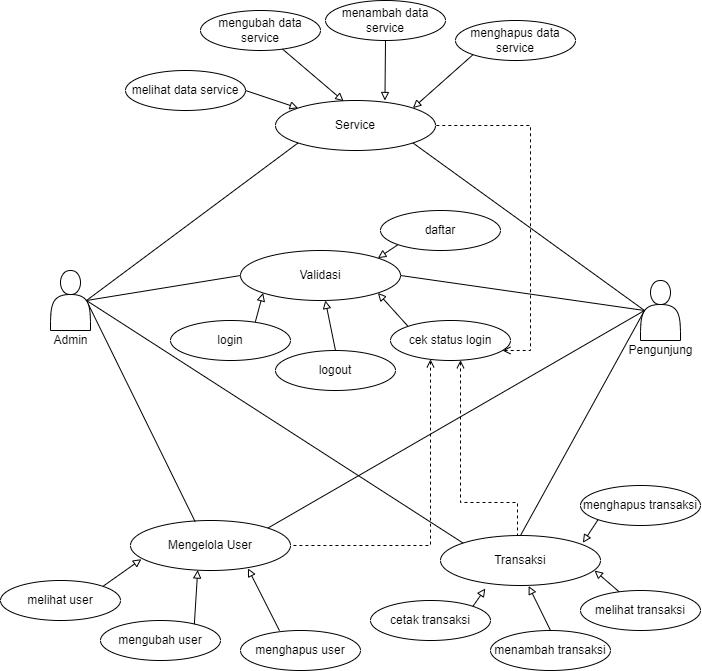

The diagram above was exported from draw.io. Its source (the exported page's mxGraphModel, read from the mxfile embedded in the PNG):
<mxGraphModel dx="1063" dy="530" grid="1" gridSize="10" guides="1" tooltips="1" connect="1" arrows="1" fold="1" page="1" pageScale="1" pageWidth="850" pageHeight="1100" math="0" shadow="0">
  <root>
    <mxCell id="0" />
    <mxCell id="1" parent="0" />
    <mxCell id="fmPXvHlh3ObCqLqHHDEt-1" value="Validasi" style="ellipse;whiteSpace=wrap;html=1;" vertex="1" parent="1">
      <mxGeometry x="530" y="540" width="160" height="50" as="geometry" />
    </mxCell>
    <mxCell id="fmPXvHlh3ObCqLqHHDEt-2" value="Service" style="ellipse;whiteSpace=wrap;html=1;" vertex="1" parent="1">
      <mxGeometry x="565" y="390" width="160" height="50" as="geometry" />
    </mxCell>
    <mxCell id="fmPXvHlh3ObCqLqHHDEt-3" value="" style="endArrow=none;html=1;entryX=0;entryY=0.5;entryDx=0;entryDy=0;exitX=0.9;exitY=0.5;exitDx=0;exitDy=0;exitPerimeter=0;" edge="1" parent="1" source="fmPXvHlh3ObCqLqHHDEt-34" target="fmPXvHlh3ObCqLqHHDEt-1">
      <mxGeometry width="50" height="50" relative="1" as="geometry">
        <mxPoint x="440" y="590" as="sourcePoint" />
        <mxPoint x="490" y="560" as="targetPoint" />
      </mxGeometry>
    </mxCell>
    <mxCell id="fmPXvHlh3ObCqLqHHDEt-4" value="" style="endArrow=none;html=1;entryX=0;entryY=1;entryDx=0;entryDy=0;exitX=0.9;exitY=0.5;exitDx=0;exitDy=0;exitPerimeter=0;" edge="1" parent="1" source="fmPXvHlh3ObCqLqHHDEt-34" target="fmPXvHlh3ObCqLqHHDEt-2">
      <mxGeometry width="50" height="50" relative="1" as="geometry">
        <mxPoint x="390" y="580" as="sourcePoint" />
        <mxPoint x="590" y="595" as="targetPoint" />
      </mxGeometry>
    </mxCell>
    <mxCell id="fmPXvHlh3ObCqLqHHDEt-5" value="" style="endArrow=none;html=1;entryX=0.1;entryY=0.5;entryDx=0;entryDy=0;exitX=1;exitY=0.5;exitDx=0;exitDy=0;entryPerimeter=0;" edge="1" parent="1" source="fmPXvHlh3ObCqLqHHDEt-1" target="fmPXvHlh3ObCqLqHHDEt-36">
      <mxGeometry width="50" height="50" relative="1" as="geometry">
        <mxPoint x="400" y="590" as="sourcePoint" />
        <mxPoint x="910" y="580" as="targetPoint" />
      </mxGeometry>
    </mxCell>
    <mxCell id="fmPXvHlh3ObCqLqHHDEt-6" value="" style="endArrow=none;html=1;exitX=1;exitY=1;exitDx=0;exitDy=0;entryX=0.1;entryY=0.5;entryDx=0;entryDy=0;entryPerimeter=0;" edge="1" parent="1" source="fmPXvHlh3ObCqLqHHDEt-2" target="fmPXvHlh3ObCqLqHHDEt-36">
      <mxGeometry width="50" height="50" relative="1" as="geometry">
        <mxPoint x="750" y="595" as="sourcePoint" />
        <mxPoint x="910" y="580" as="targetPoint" />
      </mxGeometry>
    </mxCell>
    <mxCell id="fmPXvHlh3ObCqLqHHDEt-7" value="melihat data service" style="ellipse;whiteSpace=wrap;html=1;" vertex="1" parent="1">
      <mxGeometry x="415" y="360" width="120" height="40" as="geometry" />
    </mxCell>
    <mxCell id="fmPXvHlh3ObCqLqHHDEt-8" value="mengubah data service" style="ellipse;whiteSpace=wrap;html=1;" vertex="1" parent="1">
      <mxGeometry x="490" y="300" width="120" height="40" as="geometry" />
    </mxCell>
    <mxCell id="fmPXvHlh3ObCqLqHHDEt-9" value="menambah data service" style="ellipse;whiteSpace=wrap;html=1;" vertex="1" parent="1">
      <mxGeometry x="615" y="290" width="120" height="40" as="geometry" />
    </mxCell>
    <mxCell id="fmPXvHlh3ObCqLqHHDEt-10" value="menghapus data service" style="ellipse;whiteSpace=wrap;html=1;" vertex="1" parent="1">
      <mxGeometry x="745" y="310" width="120" height="40" as="geometry" />
    </mxCell>
    <mxCell id="fmPXvHlh3ObCqLqHHDEt-11" value="" style="endArrow=none;html=1;entryX=0;entryY=1;entryDx=0;entryDy=0;exitX=1;exitY=0;exitDx=0;exitDy=0;startArrow=block;startFill=0;" edge="1" parent="1" source="fmPXvHlh3ObCqLqHHDEt-2" target="fmPXvHlh3ObCqLqHHDEt-10">
      <mxGeometry width="50" height="50" relative="1" as="geometry">
        <mxPoint x="650" y="400" as="sourcePoint" />
        <mxPoint x="700" y="350" as="targetPoint" />
      </mxGeometry>
    </mxCell>
    <mxCell id="fmPXvHlh3ObCqLqHHDEt-12" value="" style="endArrow=none;html=1;entryX=0.5;entryY=1;entryDx=0;entryDy=0;startArrow=block;startFill=0;exitX=0.684;exitY=0;exitDx=0;exitDy=0;exitPerimeter=0;" edge="1" parent="1" source="fmPXvHlh3ObCqLqHHDEt-2" target="fmPXvHlh3ObCqLqHHDEt-9">
      <mxGeometry width="50" height="50" relative="1" as="geometry">
        <mxPoint x="645" y="380" as="sourcePoint" />
        <mxPoint x="772.573593128807" y="354.1421356237309" as="targetPoint" />
      </mxGeometry>
    </mxCell>
    <mxCell id="fmPXvHlh3ObCqLqHHDEt-13" value="" style="endArrow=none;html=1;startArrow=block;startFill=0;exitX=0.426;exitY=0.014;exitDx=0;exitDy=0;exitPerimeter=0;" edge="1" parent="1" source="fmPXvHlh3ObCqLqHHDEt-2" target="fmPXvHlh3ObCqLqHHDEt-8">
      <mxGeometry width="50" height="50" relative="1" as="geometry">
        <mxPoint x="684.44" y="390" as="sourcePoint" />
        <mxPoint x="575" y="350" as="targetPoint" />
      </mxGeometry>
    </mxCell>
    <mxCell id="fmPXvHlh3ObCqLqHHDEt-14" value="" style="endArrow=none;html=1;entryX=1;entryY=0.5;entryDx=0;entryDy=0;startArrow=block;startFill=0;exitX=0;exitY=0;exitDx=0;exitDy=0;" edge="1" parent="1" source="fmPXvHlh3ObCqLqHHDEt-2" target="fmPXvHlh3ObCqLqHHDEt-7">
      <mxGeometry width="50" height="50" relative="1" as="geometry">
        <mxPoint x="627.16" y="401.32" as="sourcePoint" />
        <mxPoint x="589.16" y="348.76000000000005" as="targetPoint" />
      </mxGeometry>
    </mxCell>
    <mxCell id="fmPXvHlh3ObCqLqHHDEt-15" value="login" style="ellipse;whiteSpace=wrap;html=1;" vertex="1" parent="1">
      <mxGeometry x="460" y="610" width="120" height="40" as="geometry" />
    </mxCell>
    <mxCell id="fmPXvHlh3ObCqLqHHDEt-16" value="logout" style="ellipse;whiteSpace=wrap;html=1;" vertex="1" parent="1">
      <mxGeometry x="565" y="640" width="120" height="40" as="geometry" />
    </mxCell>
    <mxCell id="fmPXvHlh3ObCqLqHHDEt-17" value="" style="endArrow=none;html=1;startArrow=block;startFill=0;exitX=0;exitY=1;exitDx=0;exitDy=0;entryX=0.707;entryY=0.034;entryDx=0;entryDy=0;entryPerimeter=0;" edge="1" parent="1" source="fmPXvHlh3ObCqLqHHDEt-1" target="fmPXvHlh3ObCqLqHHDEt-15">
      <mxGeometry width="50" height="50" relative="1" as="geometry">
        <mxPoint x="563.4314575050764" y="418.78679656440363" as="sourcePoint" />
        <mxPoint x="550" y="610" as="targetPoint" />
      </mxGeometry>
    </mxCell>
    <mxCell id="fmPXvHlh3ObCqLqHHDEt-18" value="" style="endArrow=none;html=1;startArrow=block;startFill=0;entryX=0.5;entryY=0;entryDx=0;entryDy=0;" edge="1" parent="1" source="fmPXvHlh3ObCqLqHHDEt-1" target="fmPXvHlh3ObCqLqHHDEt-16">
      <mxGeometry width="50" height="50" relative="1" as="geometry">
        <mxPoint x="580" y="610" as="sourcePoint" />
        <mxPoint x="532.4264068711927" y="615.857864376269" as="targetPoint" />
      </mxGeometry>
    </mxCell>
    <mxCell id="fmPXvHlh3ObCqLqHHDEt-19" value="Mengelola User" style="ellipse;whiteSpace=wrap;html=1;" vertex="1" parent="1">
      <mxGeometry x="420" y="810" width="160" height="50" as="geometry" />
    </mxCell>
    <mxCell id="fmPXvHlh3ObCqLqHHDEt-20" style="edgeStyle=orthogonalEdgeStyle;rounded=0;orthogonalLoop=1;jettySize=auto;html=1;entryX=1;entryY=0.5;entryDx=0;entryDy=0;dashed=1;startArrow=open;startFill=0;endArrow=none;endFill=0;" edge="1" parent="1" source="fmPXvHlh3ObCqLqHHDEt-25" target="fmPXvHlh3ObCqLqHHDEt-2">
      <mxGeometry relative="1" as="geometry">
        <Array as="points">
          <mxPoint x="820" y="640" />
          <mxPoint x="820" y="415" />
        </Array>
      </mxGeometry>
    </mxCell>
    <mxCell id="fmPXvHlh3ObCqLqHHDEt-22" style="edgeStyle=orthogonalEdgeStyle;rounded=0;orthogonalLoop=1;jettySize=auto;html=1;entryX=1;entryY=0.5;entryDx=0;entryDy=0;dashed=1;startArrow=open;startFill=0;endArrow=none;endFill=0;" edge="1" parent="1" source="fmPXvHlh3ObCqLqHHDEt-25" target="fmPXvHlh3ObCqLqHHDEt-19">
      <mxGeometry relative="1" as="geometry">
        <Array as="points">
          <mxPoint x="720" y="835" />
        </Array>
      </mxGeometry>
    </mxCell>
    <mxCell id="fmPXvHlh3ObCqLqHHDEt-24" style="edgeStyle=orthogonalEdgeStyle;rounded=0;orthogonalLoop=1;jettySize=auto;html=1;entryX=0.293;entryY=0.045;entryDx=0;entryDy=0;entryPerimeter=0;dashed=1;startArrow=open;startFill=0;endArrow=none;endFill=0;" edge="1" parent="1" source="fmPXvHlh3ObCqLqHHDEt-25" target="fmPXvHlh3ObCqLqHHDEt-47">
      <mxGeometry relative="1" as="geometry">
        <Array as="points">
          <mxPoint x="750" y="792" />
          <mxPoint x="807" y="792" />
        </Array>
      </mxGeometry>
    </mxCell>
    <mxCell id="fmPXvHlh3ObCqLqHHDEt-25" value="cek status login" style="ellipse;whiteSpace=wrap;html=1;" vertex="1" parent="1">
      <mxGeometry x="680" y="610" width="120" height="40" as="geometry" />
    </mxCell>
    <mxCell id="fmPXvHlh3ObCqLqHHDEt-26" value="" style="endArrow=none;html=1;startArrow=block;startFill=0;exitX=1;exitY=1;exitDx=0;exitDy=0;entryX=0;entryY=0;entryDx=0;entryDy=0;" edge="1" parent="1" source="fmPXvHlh3ObCqLqHHDEt-1" target="fmPXvHlh3ObCqLqHHDEt-25">
      <mxGeometry width="50" height="50" relative="1" as="geometry">
        <mxPoint x="696.3609137284343" y="579.9989457658345" as="sourcePoint" />
        <mxPoint x="700" y="600" as="targetPoint" />
      </mxGeometry>
    </mxCell>
    <mxCell id="fmPXvHlh3ObCqLqHHDEt-27" value="" style="endArrow=none;html=1;entryX=0.404;entryY=0.023;entryDx=0;entryDy=0;exitX=0.9;exitY=0.5;exitDx=0;exitDy=0;exitPerimeter=0;entryPerimeter=0;" edge="1" parent="1" source="fmPXvHlh3ObCqLqHHDEt-34" target="fmPXvHlh3ObCqLqHHDEt-19">
      <mxGeometry width="50" height="50" relative="1" as="geometry">
        <mxPoint x="390" y="580" as="sourcePoint" />
        <mxPoint x="580" y="575" as="targetPoint" />
      </mxGeometry>
    </mxCell>
    <mxCell id="fmPXvHlh3ObCqLqHHDEt-28" value="melihat user" style="ellipse;whiteSpace=wrap;html=1;" vertex="1" parent="1">
      <mxGeometry x="290" y="870" width="120" height="40" as="geometry" />
    </mxCell>
    <mxCell id="fmPXvHlh3ObCqLqHHDEt-29" value="mengubah user" style="ellipse;whiteSpace=wrap;html=1;" vertex="1" parent="1">
      <mxGeometry x="390" y="910" width="120" height="40" as="geometry" />
    </mxCell>
    <mxCell id="fmPXvHlh3ObCqLqHHDEt-30" value="" style="endArrow=none;html=1;startArrow=block;startFill=0;exitX=0.068;exitY=0.773;exitDx=0;exitDy=0;entryX=1;entryY=0;entryDx=0;entryDy=0;exitPerimeter=0;" edge="1" parent="1" source="fmPXvHlh3ObCqLqHHDEt-19" target="fmPXvHlh3ObCqLqHHDEt-28">
      <mxGeometry width="50" height="50" relative="1" as="geometry">
        <mxPoint x="453.23605842107327" y="869.9963956624256" as="sourcePoint" />
        <mxPoint x="450" y="897.3800000000001" as="targetPoint" />
      </mxGeometry>
    </mxCell>
    <mxCell id="fmPXvHlh3ObCqLqHHDEt-31" value="" style="endArrow=none;html=1;startArrow=block;startFill=0;entryX=0.782;entryY=0.095;entryDx=0;entryDy=0;exitX=0.42;exitY=0.991;exitDx=0;exitDy=0;exitPerimeter=0;entryPerimeter=0;" edge="1" parent="1" source="fmPXvHlh3ObCqLqHHDEt-19" target="fmPXvHlh3ObCqLqHHDEt-29">
      <mxGeometry width="50" height="50" relative="1" as="geometry">
        <mxPoint x="506.7619150190535" y="877.3595127101584" as="sourcePoint" />
        <mxPoint x="432.42640687119274" y="903.237864376269" as="targetPoint" />
      </mxGeometry>
    </mxCell>
    <mxCell id="fmPXvHlh3ObCqLqHHDEt-32" value="menghapus user" style="ellipse;whiteSpace=wrap;html=1;" vertex="1" parent="1">
      <mxGeometry x="530" y="920" width="120" height="40" as="geometry" />
    </mxCell>
    <mxCell id="fmPXvHlh3ObCqLqHHDEt-33" value="" style="endArrow=none;html=1;startArrow=block;startFill=0;entryX=0.325;entryY=0.004;entryDx=0;entryDy=0;exitX=0.734;exitY=0.958;exitDx=0;exitDy=0;exitPerimeter=0;entryPerimeter=0;" edge="1" parent="1" source="fmPXvHlh3ObCqLqHHDEt-19" target="fmPXvHlh3ObCqLqHHDEt-32">
      <mxGeometry width="50" height="50" relative="1" as="geometry">
        <mxPoint x="560" y="870" as="sourcePoint" />
        <mxPoint x="600" y="887.38" as="targetPoint" />
      </mxGeometry>
    </mxCell>
    <mxCell id="fmPXvHlh3ObCqLqHHDEt-34" value="" style="shape=actor;whiteSpace=wrap;html=1;" vertex="1" parent="1">
      <mxGeometry x="340" y="560" width="40" height="60" as="geometry" />
    </mxCell>
    <mxCell id="fmPXvHlh3ObCqLqHHDEt-35" value="Admin" style="text;html=1;align=center;verticalAlign=middle;resizable=0;points=[];autosize=1;strokeColor=none;fillColor=none;" vertex="1" parent="1">
      <mxGeometry x="335" y="620" width="50" height="20" as="geometry" />
    </mxCell>
    <mxCell id="fmPXvHlh3ObCqLqHHDEt-36" value="" style="shape=actor;whiteSpace=wrap;html=1;" vertex="1" parent="1">
      <mxGeometry x="930" y="570" width="40" height="60" as="geometry" />
    </mxCell>
    <mxCell id="fmPXvHlh3ObCqLqHHDEt-37" value="Pengunjung" style="text;html=1;align=center;verticalAlign=middle;resizable=0;points=[];autosize=1;strokeColor=none;fillColor=none;" vertex="1" parent="1">
      <mxGeometry x="910" y="630" width="80" height="20" as="geometry" />
    </mxCell>
    <mxCell id="fmPXvHlh3ObCqLqHHDEt-47" value="Transaksi" style="ellipse;whiteSpace=wrap;html=1;" vertex="1" parent="1">
      <mxGeometry x="730" y="825" width="160" height="50" as="geometry" />
    </mxCell>
    <mxCell id="fmPXvHlh3ObCqLqHHDEt-48" value="menambah transaksi" style="ellipse;whiteSpace=wrap;html=1;" vertex="1" parent="1">
      <mxGeometry x="780" y="920" width="120" height="40" as="geometry" />
    </mxCell>
    <mxCell id="fmPXvHlh3ObCqLqHHDEt-49" value="menghapus transaksi" style="ellipse;whiteSpace=wrap;html=1;" vertex="1" parent="1">
      <mxGeometry x="870" y="775" width="120" height="40" as="geometry" />
    </mxCell>
    <mxCell id="fmPXvHlh3ObCqLqHHDEt-50" value="melihat transaksi" style="ellipse;whiteSpace=wrap;html=1;" vertex="1" parent="1">
      <mxGeometry x="870" y="880" width="120" height="40" as="geometry" />
    </mxCell>
    <mxCell id="fmPXvHlh3ObCqLqHHDEt-57" value="" style="endArrow=none;html=1;entryX=0;entryY=0;entryDx=0;entryDy=0;exitX=0.9;exitY=0.5;exitDx=0;exitDy=0;exitPerimeter=0;" edge="1" parent="1" source="fmPXvHlh3ObCqLqHHDEt-34" target="fmPXvHlh3ObCqLqHHDEt-47">
      <mxGeometry width="50" height="50" relative="1" as="geometry">
        <mxPoint x="386" y="600" as="sourcePoint" />
        <mxPoint x="518.04" y="776.3499999999999" as="targetPoint" />
      </mxGeometry>
    </mxCell>
    <mxCell id="fmPXvHlh3ObCqLqHHDEt-58" value="" style="endArrow=none;html=1;entryX=0.1;entryY=0.5;entryDx=0;entryDy=0;exitX=0.5;exitY=0;exitDx=0;exitDy=0;entryPerimeter=0;" edge="1" parent="1" source="fmPXvHlh3ObCqLqHHDEt-47" target="fmPXvHlh3ObCqLqHHDEt-36">
      <mxGeometry width="50" height="50" relative="1" as="geometry">
        <mxPoint x="571.5685424949238" y="792.322330470336" as="sourcePoint" />
        <mxPoint x="944" y="610" as="targetPoint" />
      </mxGeometry>
    </mxCell>
    <mxCell id="fmPXvHlh3ObCqLqHHDEt-59" value="" style="endArrow=none;html=1;startArrow=block;startFill=0;" edge="1" parent="1" target="fmPXvHlh3ObCqLqHHDEt-50">
      <mxGeometry width="50" height="50" relative="1" as="geometry">
        <mxPoint x="884" y="860" as="sourcePoint" />
        <mxPoint x="900" y="919.9999999999999" as="targetPoint" />
      </mxGeometry>
    </mxCell>
    <mxCell id="fmPXvHlh3ObCqLqHHDEt-60" value="" style="endArrow=none;html=1;startArrow=block;startFill=0;entryX=0;entryY=1;entryDx=0;entryDy=0;exitX=0.89;exitY=0.145;exitDx=0;exitDy=0;exitPerimeter=0;" edge="1" parent="1" source="fmPXvHlh3ObCqLqHHDEt-47" target="fmPXvHlh3ObCqLqHHDEt-49">
      <mxGeometry width="50" height="50" relative="1" as="geometry">
        <mxPoint x="910" y="810" as="sourcePoint" />
        <mxPoint x="931.5600000000002" y="862.2599999999998" as="targetPoint" />
      </mxGeometry>
    </mxCell>
    <mxCell id="fmPXvHlh3ObCqLqHHDEt-61" value="" style="endArrow=none;html=1;startArrow=block;startFill=0;exitX=0.551;exitY=1.011;exitDx=0;exitDy=0;entryX=0.5;entryY=0;entryDx=0;entryDy=0;exitPerimeter=0;" edge="1" parent="1" source="fmPXvHlh3ObCqLqHHDEt-47" target="fmPXvHlh3ObCqLqHHDEt-48">
      <mxGeometry width="50" height="50" relative="1" as="geometry">
        <mxPoint x="876.7639415789242" y="877.6163956624246" as="sourcePoint" />
        <mxPoint x="920.629277104518" y="894.9078895567318" as="targetPoint" />
      </mxGeometry>
    </mxCell>
    <mxCell id="fmPXvHlh3ObCqLqHHDEt-65" value="daftar" style="ellipse;whiteSpace=wrap;html=1;" vertex="1" parent="1">
      <mxGeometry x="670" y="500" width="120" height="40" as="geometry" />
    </mxCell>
    <mxCell id="fmPXvHlh3ObCqLqHHDEt-66" value="" style="endArrow=none;html=1;startArrow=block;startFill=0;exitX=1;exitY=0;exitDx=0;exitDy=0;entryX=0;entryY=1;entryDx=0;entryDy=0;" edge="1" parent="1" source="fmPXvHlh3ObCqLqHHDEt-1" target="fmPXvHlh3ObCqLqHHDEt-65">
      <mxGeometry width="50" height="50" relative="1" as="geometry">
        <mxPoint x="676.9022714538171" y="592.5727603019143" as="sourcePoint" />
        <mxPoint x="707.5735931288073" y="635.8578643762692" as="targetPoint" />
      </mxGeometry>
    </mxCell>
    <mxCell id="fmPXvHlh3ObCqLqHHDEt-67" value="cetak transaksi" style="ellipse;whiteSpace=wrap;html=1;" vertex="1" parent="1">
      <mxGeometry x="660" y="890" width="120" height="40" as="geometry" />
    </mxCell>
    <mxCell id="fmPXvHlh3ObCqLqHHDEt-68" value="" style="endArrow=none;html=1;startArrow=block;startFill=0;exitX=0.28;exitY=1.06;exitDx=0;exitDy=0;entryX=1;entryY=0;entryDx=0;entryDy=0;exitPerimeter=0;" edge="1" parent="1" source="fmPXvHlh3ObCqLqHHDEt-47" target="fmPXvHlh3ObCqLqHHDEt-67">
      <mxGeometry width="50" height="50" relative="1" as="geometry">
        <mxPoint x="828.1599999999999" y="885.55" as="sourcePoint" />
        <mxPoint x="850" y="930" as="targetPoint" />
      </mxGeometry>
    </mxCell>
    <mxCell id="fmPXvHlh3ObCqLqHHDEt-69" value="" style="endArrow=none;html=1;entryX=1;entryY=0;entryDx=0;entryDy=0;exitX=0.1;exitY=0.5;exitDx=0;exitDy=0;exitPerimeter=0;" edge="1" parent="1" source="fmPXvHlh3ObCqLqHHDEt-36" target="fmPXvHlh3ObCqLqHHDEt-19">
      <mxGeometry width="50" height="50" relative="1" as="geometry">
        <mxPoint x="386" y="600" as="sourcePoint" />
        <mxPoint x="494.6400000000001" y="821.1499999999999" as="targetPoint" />
      </mxGeometry>
    </mxCell>
  </root>
</mxGraphModel>